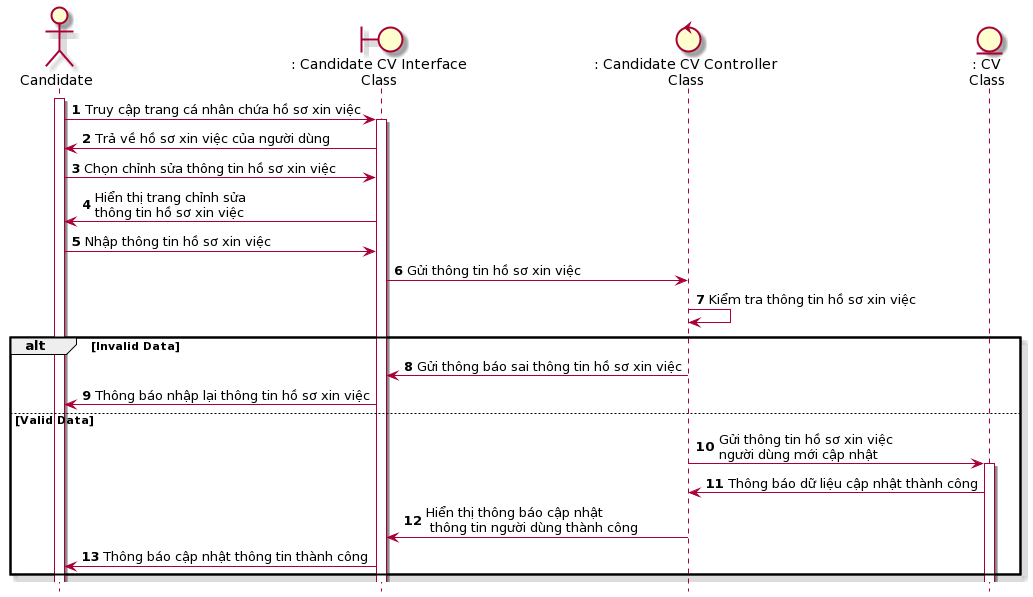

The diagram above was rendered by PlantUML. Its source (embedded in the PNG):
@startuml
skin rose
hide footbox
actor candidate as "Candidate"
boundary candidateInterface as ": Candidate CV Interface\nClass"
control cVController as ": Candidate CV Controller\nClass"
entity CV as ": CV\nClass"
autonumber
candidate++
candidate-> candidateInterface++: Truy cập trang cá nhân chứa hồ sơ xin việc
candidateInterface->candidate: Trả về hồ sơ xin việc của người dùng
candidate-> candidateInterface: Chọn chỉnh sửa thông tin hồ sơ xin việc
candidateInterface-> candidate: Hiển thị trang chỉnh sửa\nthông tin hồ sơ xin việc
candidate -> candidateInterface: Nhập thông tin hồ sơ xin việc
candidateInterface->cVController: Gửi thông tin hồ sơ xin việc
cVController->cVController: Kiểm tra thông tin hồ sơ xin việc
alt Invalid Data
cVController->candidateInterface: Gửi thông báo sai thông tin hồ sơ xin việc
candidateInterface -> candidate: Thông báo nhập lại thông tin hồ sơ xin việc
else Valid Data
cVController -> CV++: Gửi thông tin hồ sơ xin việc \nngười dùng mới cập nhật
CV -> cVController: Thông báo dữ liệu cập nhật thành công
cVController -> candidateInterface: Hiển thị thông báo cập nhật\n thông tin người dùng thành công
candidateInterface -> candidate: Thông báo cập nhật thông tin thành công
end
@enduml